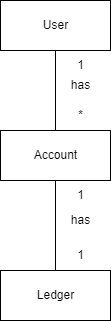

The diagram above was exported from draw.io. Its source (the exported page's mxGraphModel, read from the mxfile embedded in the PNG):
<mxGraphModel dx="695" dy="650" grid="1" gridSize="10" guides="1" tooltips="1" connect="1" arrows="1" fold="1" page="1" pageScale="1" pageWidth="850" pageHeight="1100" math="0" shadow="0">
  <root>
    <mxCell id="0" />
    <mxCell id="1" parent="0" />
    <mxCell id="6" style="edgeStyle=none;html=1;exitX=0.5;exitY=1;exitDx=0;exitDy=0;entryX=0.5;entryY=0;entryDx=0;entryDy=0;endArrow=none;endFill=0;" edge="1" parent="1" source="2" target="3">
      <mxGeometry relative="1" as="geometry" />
    </mxCell>
    <mxCell id="2" value="User" style="html=1;" vertex="1" parent="1">
      <mxGeometry x="240" y="100" width="110" height="50" as="geometry" />
    </mxCell>
    <mxCell id="7" style="edgeStyle=none;html=1;exitX=0.5;exitY=1;exitDx=0;exitDy=0;entryX=0.5;entryY=0;entryDx=0;entryDy=0;endArrow=none;endFill=0;" edge="1" parent="1" source="3" target="4">
      <mxGeometry relative="1" as="geometry" />
    </mxCell>
    <mxCell id="3" value="Account" style="html=1;" vertex="1" parent="1">
      <mxGeometry x="240" y="230" width="110" height="50" as="geometry" />
    </mxCell>
    <mxCell id="4" value="Ledger" style="html=1;" vertex="1" parent="1">
      <mxGeometry x="240" y="370" width="110" height="50" as="geometry" />
    </mxCell>
    <mxCell id="8" value="1" style="text;html=1;align=center;verticalAlign=middle;resizable=0;points=[];autosize=1;strokeColor=none;fillColor=none;" vertex="1" parent="1">
      <mxGeometry x="305" y="150" width="30" height="30" as="geometry" />
    </mxCell>
    <mxCell id="14" value="" style="edgeStyle=none;html=1;" edge="1" parent="1" source="9" target="3">
      <mxGeometry relative="1" as="geometry" />
    </mxCell>
    <mxCell id="9" value="1" style="text;html=1;align=center;verticalAlign=middle;resizable=0;points=[];autosize=1;strokeColor=none;fillColor=none;" vertex="1" parent="1">
      <mxGeometry x="305" y="280" width="30" height="30" as="geometry" />
    </mxCell>
    <mxCell id="10" value="1" style="text;html=1;align=center;verticalAlign=middle;resizable=0;points=[];autosize=1;strokeColor=none;fillColor=none;" vertex="1" parent="1">
      <mxGeometry x="305" y="340" width="30" height="30" as="geometry" />
    </mxCell>
    <mxCell id="11" value="*" style="text;html=1;align=center;verticalAlign=middle;resizable=0;points=[];autosize=1;strokeColor=none;fillColor=none;" vertex="1" parent="1">
      <mxGeometry x="305" y="200" width="30" height="30" as="geometry" />
    </mxCell>
    <mxCell id="12" value="has" style="text;html=1;align=center;verticalAlign=middle;resizable=0;points=[];autosize=1;strokeColor=none;fillColor=none;" vertex="1" parent="1">
      <mxGeometry x="300" y="170" width="40" height="30" as="geometry" />
    </mxCell>
    <mxCell id="13" value="has" style="text;html=1;align=center;verticalAlign=middle;resizable=0;points=[];autosize=1;strokeColor=none;fillColor=none;" vertex="1" parent="1">
      <mxGeometry x="300" y="305" width="40" height="30" as="geometry" />
    </mxCell>
  </root>
</mxGraphModel>